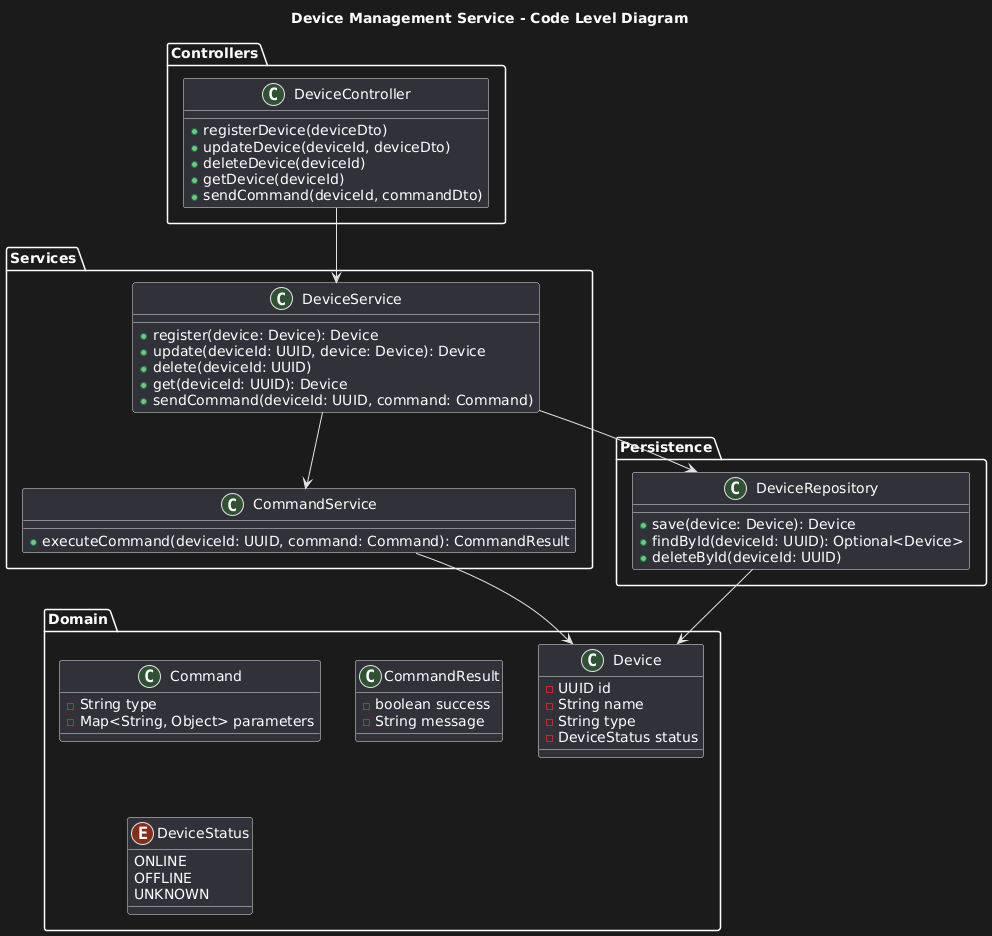

The diagram above was rendered by PlantUML. Its source (embedded in the PNG):
@startuml
title Device Management Service - Code Level Diagram

package "Controllers" {
    class DeviceController {
        +registerDevice(deviceDto)
        +updateDevice(deviceId, deviceDto)
        +deleteDevice(deviceId)
        +getDevice(deviceId)
        +sendCommand(deviceId, commandDto)
    }
}

package "Services" {
    class DeviceService {
        +register(device: Device): Device
        +update(deviceId: UUID, device: Device): Device
        +delete(deviceId: UUID)
        +get(deviceId: UUID): Device
        +sendCommand(deviceId: UUID, command: Command)
    }

    class CommandService {
        +executeCommand(deviceId: UUID, command: Command): CommandResult
    }
}

package "Domain" {
    class Device {
        -UUID id
        -String name
        -String type
        -DeviceStatus status
    }

    class Command {
        -String type
        -Map<String, Object> parameters
    }

    class CommandResult {
        -boolean success
        -String message
    }

    enum DeviceStatus {
        ONLINE
        OFFLINE
        UNKNOWN
    }
}

package "Persistence" {
    class DeviceRepository {
        +save(device: Device): Device
        +findById(deviceId: UUID): Optional<Device>
        +deleteById(deviceId: UUID)
    }
}

DeviceController --> DeviceService
DeviceService --> DeviceRepository
DeviceService --> CommandService
CommandService --> Device
DeviceRepository --> Device
@enduml